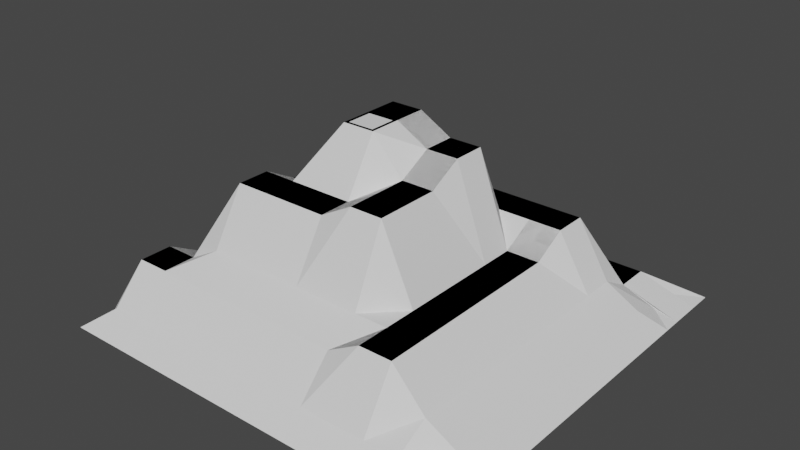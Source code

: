 # Source: Test_Map.blend  (saved by Blender 2.93.21; exported with 4.5.12 LTS)
import bpy
from mathutils import Matrix  # noqa: F401  (used for matrix-valued properties, if any)

bpy.ops.wm.read_factory_settings(use_empty=True)
scene = bpy.context.scene
scene.name = 'Scene'

# ---- collections
col_collection = bpy.data.collections.new('Collection'); scene.collection.children.link(col_collection)

# ---- world
world_world = bpy.data.worlds.new('World'); scene.world = world_world
world_world.use_nodes = True; world_world.node_tree.nodes.clear()
_N = world_world.node_tree.nodes; _L = world_world.node_tree.links
n0 = _N.new('ShaderNodeOutputWorld'); n0.name = 'World Output'; n0.location = (300, 300)
n1 = _N.new('ShaderNodeBackground'); n1.name = 'Background'; n1.location = (10, 300)
n1.inputs[0].default_value = (0.05088, 0.05088, 0.05088, 1.0)
_L.new(n1.outputs[0], n0.inputs[0])
n0.is_active_output = True
world_world.color = (0.05088, 0.05088, 0.05088)
world_world.use_sun_shadow = False
world_world.sun_shadow_jitter_overblur = 0.0

# ---- meshes
me_plane = bpy.data.meshes.new('Plane')
me_plane.from_pydata([(-1.0, 1.0, 0.2), (1.134, 1.0, 0.0), (-1.0, 0.8182, 0.2), (-1.0, 0.6364, 0.2), (-1.0, 0.4545, 0.2), (-1.0, 0.2727, 0.2), (-1.0, 0.09091, 0.2), (-1.0, -0.09091, 0.2), (-1.0, -0.2727, 0.2), (-1.0, -0.4545, 0.2), (-1.0, -0.6364, 0.3), (-1.0, -0.8182, 0.3), (1.134, 0.8182, 0.0), (0.8182, 1.0, 0.1), (0.6364, 1.0, 0.1), (0.4545, 1.0, 0.1), (0.2727, 1.0, 0.1), (0.09091, 1.0, 0.1), (-0.09091, 1.0, 0.1), (-0.2727, 1.0, 0.1), (-0.4545, 1.0, 0.1), (-0.6364, 1.0, 0.1), (-0.8182, 1.0, 0.2), (-0.8182, -0.8182, 0.3), (-0.8182, -0.6364, 0.3), (-0.8182, -0.4545, 0.2), (-0.8182, -0.2727, 0.2), (-0.8182, -0.09091, 0.2), (-0.8182, 0.09091, 0.2), (-0.8182, 0.2727, 0.2), (-0.8182, 0.4545, 0.2), (-0.8182, 0.6364, 0.2), (-0.8182, 0.8182, 0.2), (-0.6364, -0.8182, 0.3), (-0.6364, -0.6364, 0.3), (-0.6364, -0.4545, 0.7), (-0.6364, -0.2727, 0.7), (-0.6364, -0.09091, 0.6), (-0.6364, 0.09091, 0.6), (-0.6364, 0.2727, 0.6), (-0.6364, 0.4545, 0.6), (-0.6364, 0.6364, 0.6), (-0.6364, 0.8182, 0.1), (-0.4545, -0.8182, 0.3), (-0.4545, -0.6364, 0.3), (-0.4545, -0.4545, 0.7), (-0.4545, -0.2727, 0.7), (-0.4545, -0.09091, 0.6), (-0.4545, 0.09091, 0.6), (-0.4545, 0.2727, 0.6), (-0.4545, 0.4545, 0.6), (-0.4545, 0.6364, 0.6), (-0.4545, 0.8182, 0.1), (-0.2727, -0.8182, 0.3), (-0.2727, -0.6364, 0.3), (-0.2727, -0.4545, 0.7), (-0.2727, -0.2727, 0.7), (-0.2727, -0.09091, 1.0), (-0.2727, 0.09091, 1.0), (-0.2727, 0.2727, 1.0), (-0.2727, 0.4545, 0.5), (-0.2727, 0.6364, 0.5), (-0.2727, 0.8182, 0.1), (-0.09091, -0.8182, 0.3), (-0.09091, -0.6364, 0.3), (-0.09091, -0.4545, 0.7), (-0.09091, -0.2727, 0.7), (-0.09091, -0.09091, 1.0), (-0.09091, 0.09091, 1.0), (-0.09091, 0.2727, 1.0), (-0.09091, 0.4545, 0.5), (-0.09091, 0.6364, 0.5), (-0.09091, 0.8182, 0.1), (0.09091, -0.8182, 0.3), (0.09091, -0.6364, 0.3), (0.09091, -0.4545, 0.8), (0.09091, -0.2727, 0.8), (0.09091, -0.09091, 0.8), (0.09091, 0.09091, 0.9), (0.09091, 0.2727, 0.9), (0.09091, 0.4545, 0.5), (0.09091, 0.6364, 0.5), (0.09091, 0.8182, 0.1), (0.2727, -0.8182, 0.3), (0.2727, -0.6364, 0.3), (0.2727, -0.4545, 0.8), (0.2727, -0.2727, 0.8), (0.2727, -0.09091, 0.8), (0.2727, 0.09091, 0.9), (0.2727, 0.2727, 0.9), (0.2727, 0.4545, 0.5), (0.2727, 0.6364, 0.5), (0.2727, 0.8182, 0.1), (0.4545, -0.8182, 0.4), (0.4545, -0.6364, 0.4), (0.4545, -0.4545, 0.4), (0.4545, -0.2727, 0.4), (0.4545, -0.09091, 0.4), (0.4545, 0.09091, 0.4), (0.4545, 0.2727, 0.4), (0.4545, 0.4545, 0.5), (0.4545, 0.6364, 0.5), (0.4545, 0.8182, 0.1), (0.6364, -0.8182, 0.4), (0.6364, -0.6364, 0.4), (0.6364, -0.4545, 0.4), (0.6364, -0.2727, 0.4), (0.6364, -0.09091, 0.4), (0.6364, 0.09091, 0.4), (0.6364, 0.2727, 0.4), (0.6364, 0.4545, 0.5), (0.6364, 0.6364, 0.5), (0.6364, 0.8182, 0.1), (0.8182, 0.8182, 0.1)], [], [(113, 12, 1, 13), (2, 32, 22, 0), (32, 42, 21, 22), (42, 52, 20, 21), (52, 62, 19, 20), (62, 72, 18, 19), (72, 82, 17, 18), (82, 92, 16, 17), (92, 102, 15, 16), (102, 112, 14, 15), (112, 113, 13, 14), (11, 23, 24, 10), (10, 24, 25, 9), (9, 25, 26, 8), (8, 26, 27, 7), (7, 27, 28, 6), (6, 28, 29, 5), (5, 29, 30, 4), (4, 30, 31, 3), (3, 31, 32, 2), (23, 33, 34, 24), (33, 43, 44, 34), (35, 45, 46, 36), (36, 46, 47, 37), (37, 47, 48, 38), (38, 48, 49, 39), (39, 49, 50, 40), (40, 50, 51, 41), (43, 53, 54, 44), (45, 55, 56, 46), (50, 60, 61, 51), (53, 63, 64, 54), (55, 65, 66, 56), (57, 67, 68, 58), (58, 68, 69, 59), (60, 70, 71, 61), (63, 73, 74, 64), (65, 75, 76, 66), (68, 78, 79, 69), (70, 80, 81, 71), (73, 83, 84, 74), (75, 85, 86, 76), (76, 86, 87, 77), (77, 87, 88, 78), (78, 88, 89, 79), (80, 90, 91, 81), (83, 93, 94, 84), (90, 100, 101, 91), (93, 103, 104, 94), (94, 104, 105, 95), (95, 105, 106, 96), (96, 106, 107, 97), (97, 107, 108, 98), (98, 108, 109, 99), (99, 109, 110, 100), (100, 110, 111, 101)])
_uv = me_plane.uv_layers.new(name='UVMap')
_uv.uv.foreach_set('vector', [0.124, 0.001001, 0.001001, 0.001001, 0.001001, 0.124, 0.124, 0.124, 0.124, 0.126, 0.001001, 0.126, 0.001001, 0.249, 0.124, 0.249, 0.249, 0.001001, 0.126, 0.001001, 0.126, 0.124, 0.249, 0.124, 0.249, 0.126, 0.126, 0.126, 0.126, 0.249, 0.249, 0.249, 0.124, 0.251, 0.001001, 0.251, 0.001001, 0.374, 0.124, 0.374, 0.374, 0.001001, 0.251, 0.001001, 0.251, 0.124, 0.374, 0.124, 0.374, 0.126, 0.251, 0.126, 0.251, 0.249, 0.374, 0.249, 0.249, 0.251, 0.126, 0.251, 0.126, 0.374, 0.249, 0.374, 0.374, 0.251, 0.251, 0.251, 0.251, 0.374, 0.374, 0.374, 0.124, 0.376, 0.001001, 0.376, 0.001001, 0.499, 0.124, 0.499, 0.499, 0.001001, 0.376, 0.001001, 0.376, 0.124, 0.499, 0.124, 0.249, 0.376, 0.126, 0.376, 0.126, 0.499, 0.249, 0.499, 0.499, 0.126, 0.376, 0.126, 0.376, 0.249, 0.499, 0.249, 0.374, 0.376, 0.251, 0.376, 0.251, 0.499, 0.374, 0.499, 0.499, 0.251, 0.376, 0.251, 0.376, 0.374, 0.499, 0.374, 0.499, 0.376, 0.376, 0.376, 0.376, 0.499, 0.499, 0.499, 0.124, 0.501, 0.001001, 0.501, 0.001001, 0.624, 0.124, 0.624, 0.624, 0.001001, 0.501, 0.001001, 0.501, 0.124, 0.624, 0.124, 0.624, 0.126, 0.501, 0.126, 0.501, 0.249, 0.624, 0.249, 0.249, 0.501, 0.126, 0.501, 0.126, 0.624, 0.249, 0.624, 0.374, 0.501, 0.251, 0.501, 0.251, 0.624, 0.374, 0.624, 0.624, 0.251, 0.501, 0.251, 0.501, 0.374, 0.624, 0.374, 0.624, 0.376, 0.501, 0.376, 0.501, 0.499, 0.624, 0.499, 0.499, 0.501, 0.376, 0.501, 0.376, 0.624, 0.499, 0.624, 0.624, 0.501, 0.501, 0.501, 0.501, 0.624, 0.624, 0.624, 0.749, 0.001001, 0.626, 0.001001, 0.626, 0.124, 0.749, 0.124, 0.124, 0.626, 0.001001, 0.626, 0.001001, 0.749, 0.124, 0.749, 0.749, 0.126, 0.626, 0.126, 0.626, 0.249, 0.749, 0.249, 0.249, 0.626, 0.126, 0.626, 0.126, 0.749, 0.249, 0.749, 0.374, 0.626, 0.251, 0.626, 0.251, 0.749, 0.374, 0.749, 0.749, 0.251, 0.626, 0.251, 0.626, 0.374, 0.749, 0.374, 0.499, 0.626, 0.376, 0.626, 0.376, 0.749, 0.499, 0.749, 0.749, 0.376, 0.626, 0.376, 0.626, 0.499, 0.749, 0.499, 0.624, 0.626, 0.501, 0.626, 0.501, 0.749, 0.624, 0.749, 0.749, 0.501, 0.626, 0.501, 0.626, 0.624, 0.749, 0.624, 0.749, 0.626, 0.626, 0.626, 0.626, 0.749, 0.749, 0.749, 0.874, 0.001001, 0.751, 0.001001, 0.751, 0.124, 0.874, 0.124, 0.124, 0.751, 0.001001, 0.751, 0.001001, 0.874, 0.124, 0.874, 0.874, 0.126, 0.751, 0.126, 0.751, 0.249, 0.874, 0.249, 0.249, 0.751, 0.126, 0.751, 0.126, 0.874, 0.249, 0.874, 0.374, 0.751, 0.251, 0.751, 0.251, 0.874, 0.374, 0.874, 0.874, 0.251, 0.751, 0.251, 0.751, 0.374, 0.874, 0.374, 0.874, 0.376, 0.751, 0.376, 0.751, 0.499, 0.874, 0.499, 0.499, 0.751, 0.376, 0.751, 0.376, 0.874, 0.499, 0.874, 0.874, 0.501, 0.751, 0.501, 0.751, 0.624, 0.874, 0.624, 0.624, 0.751, 0.501, 0.751, 0.501, 0.874, 0.624, 0.874, 0.874, 0.626, 0.751, 0.626, 0.751, 0.749, 0.874, 0.749, 0.749, 0.751, 0.626, 0.751, 0.626, 0.874, 0.749, 0.874, 0.874, 0.751, 0.751, 0.751, 0.751, 0.874, 0.874, 0.874, 0.999, 0.001001, 0.876, 0.001001, 0.876, 0.124, 0.999, 0.124, 0.124, 0.876, 0.001001, 0.876, 0.001001, 0.999, 0.124, 0.999, 0.999, 0.126, 0.876, 0.126, 0.876, 0.249, 0.999, 0.249, 0.249, 0.876, 0.126, 0.876, 0.126, 0.999, 0.249, 0.999, 0.999, 0.251, 0.876, 0.251, 0.876, 0.374, 0.999, 0.374, 0.374, 0.876, 0.251, 0.876, 0.251, 0.999, 0.374, 0.999, 0.499, 0.876, 0.376, 0.876, 0.376, 0.999, 0.499, 0.999])
me_plane.use_remesh_fix_poles = True
me_plane.use_remesh_preserve_attributes = False
me_plane.update()
me_plane_001 = bpy.data.meshes.new('Plane.001')
me_plane_001.from_pydata([(1.0, 1.0, 0.03034), (1.0, 0.8182, 0.03034), (0.8182, 1.0, 0.1), (0.6364, 1.0, 0.1), (0.8182, 0.8182, 0.1), (0.8182, 0.6364, 0.2), (0.6364, 0.8182, 0.1), (0.6364, 0.6364, 0.5), (0.4545, 0.8182, 0.1), (0.4545, 1.0, 0.1), (0.4545, 0.6364, 0.5), (0.2727, 0.8182, 0.1), (0.2727, 1.0, 0.1), (0.2727, 0.6364, 0.5), (0.09091, 0.8182, 0.1), (0.09091, 1.0, 0.1), (0.09091, 0.6364, 0.5), (-0.09091, 0.8182, 0.1), (-0.09091, 1.0, 0.1), (-0.09091, 0.6364, 0.5), (-0.2727, 0.8182, 0.1), (-0.2727, 1.0, 0.1), (-0.2727, 0.6364, 0.5), (-0.4545, 0.8182, 0.1), (-0.4545, 1.0, 0.1), (-0.4545, 0.6364, 0.6), (-0.6364, 0.8182, 0.1), (-0.6364, 1.0, 0.1), (-0.6364, 0.6364, 0.6), (-0.8182, 0.8182, 0.2), (-0.8182, 1.0, 0.2), (-0.8182, 0.6364, 0.2), (-1.0, 0.8182, 0.2), (-1.0, 1.0, 0.2), (-1.0, 0.6364, 0.2), (-1.0, 0.4545, 0.2), (-1.0, 0.2727, 0.2), (-0.8182, 0.4545, 0.2), (-0.8182, 0.2727, 0.2), (-0.6364, 0.4545, 0.6), (-0.6364, 0.2727, 0.6), (-0.4545, 0.4545, 0.6), (-0.4545, 0.2727, 0.6), (-0.2727, 0.4545, 0.5), (-0.2727, 0.2727, 1.0), (-0.09091, 0.4545, 0.5), (-0.09091, 0.2727, 1.0), (0.09091, 0.4545, 0.5), (0.09091, 0.2727, 0.9), (0.2727, 0.4545, 0.5), (0.2727, 0.2727, 0.9), (0.4545, 0.4545, 0.5), (0.4545, 0.2727, 0.4), (0.6364, 0.4545, 0.5), (0.6364, 0.2727, 0.4), (0.8182, 0.4545, 0.2), (0.8182, 0.2727, 0.2), (1.0, 0.4545, 0.1), (1.0, 0.2727, 0.1), (1.0, 0.6364, 0.1), (1.0, 0.09091, 0.1), (1.0, -0.09091, 0.1), (0.8182, 0.09091, 0.2), (0.8182, -0.09091, 0.2), (0.6364, 0.09091, 0.4), (0.6364, -0.09091, 0.4), (0.4545, 0.09091, 0.4), (0.4545, -0.09091, 0.4), (0.2727, 0.09091, 0.9), (0.2727, -0.09091, 0.8), (0.09091, 0.09091, 0.9), (0.09091, -0.09091, 0.8), (-0.1081, 0.07376, 1.0), (-0.1081, -0.07376, 1.0), (-0.2556, 0.07376, 1.0), (-0.2556, -0.07376, 1.0), (-0.4545, 0.09091, 0.6), (-0.4545, -0.09091, 0.6), (-0.6364, 0.09091, 0.6), (-0.6364, -0.09091, 0.6), (-0.8182, 0.09091, 0.2), (-0.8182, -0.09091, 0.2), (-1.0, 0.09091, 0.2), (-1.0, -0.09091, 0.2), (-1.0, -0.2727, 0.2), (-1.0, -0.4545, 0.2), (-0.8182, -0.2727, 0.2), (-0.8182, -0.4545, 0.2), (-0.6364, -0.2727, 0.7), (-0.6364, -0.4545, 0.7), (-0.4545, -0.2727, 0.7), (-0.4545, -0.4545, 0.7), (-0.2727, -0.2727, 0.7), (-0.2727, -0.4545, 0.7), (-0.09091, -0.2727, 0.7), (-0.09091, -0.4545, 0.7), (0.09091, -0.2727, 0.8), (0.09091, -0.4545, 0.8), (0.2727, -0.2727, 0.8), (0.2727, -0.4545, 0.8), (0.4545, -0.2727, 0.4), (0.4545, -0.4545, 0.4), (0.6364, -0.2727, 0.4), (0.6364, -0.4545, 0.4), (0.8182, -0.2727, 0.2), (0.8182, -0.4545, 0.2), (1.0, -0.2727, 0.1), (1.0, -0.4545, 0.1), (1.0, -0.6364, 0.1), (1.0, -0.8182, 0.1), (0.8182, -0.6364, 0.2), (0.8182, -0.8182, 0.2), (0.6364, -0.6364, 0.4), (0.6364, -0.8182, 0.4), (0.4545, -0.6364, 0.4), (0.4545, -0.8182, 0.4), (0.2727, -0.6364, 0.4), (0.2727, -0.8182, 0.3), (0.09091, -0.6364, 0.4), (0.09091, -0.8182, 0.3), (-0.09091, -0.6364, 0.4), (-0.09091, -0.8182, 0.3), (-0.2727, -0.6364, 0.4), (-0.2727, -0.8182, 0.3), (-0.4545, -0.6364, 0.4), (-0.4545, -0.8182, 0.3), (-0.6364, -0.6364, 0.4), (-0.6364, -0.8182, 0.3), (-0.8182, -0.6364, 0.3), (-0.8182, -0.8182, 0.3), (-1.0, -0.6364, 0.3), (-1.0, -0.8182, 0.3), (-1.0, -1.0, 0.1), (-0.8182, -1.0, 0.1), (-0.6364, -1.0, 0.1), (-0.4545, -1.0, 0.1), (-0.2727, -1.0, 0.1), (-0.09091, -1.0, 0.1), (0.09091, -1.0, 0.1), (0.2727, -1.0, 0.1), (0.4545, -1.0, 0.1), (0.6364, -1.0, 0.1), (0.8182, -1.0, 0.1), (1.0, -1.0, 0.1), (1.134, 1.134, 0.0), (1.134, 0.9276, 0.0), (0.9276, 1.134, 0.0), (0.7215, 1.134, 0.0), (0.5153, 1.134, 0.0), (0.3092, 1.134, 0.0), (0.1031, 1.134, 0.0), (-0.1031, 1.134, 0.0), (-0.3092, 1.134, 0.0), (-0.5153, 1.134, 0.0), (-0.7215, 1.134, 0.0), (-0.9276, 1.134, 0.0), (-1.134, 0.9276, 0.0), (-1.134, 1.134, 0.0), (-1.134, 0.7215, 0.0), (-1.134, 0.5153, 0.0), (-1.134, 0.3092, 0.0), (1.134, 0.5153, 0.0), (1.134, 0.3092, 0.0), (1.134, 0.7215, 0.0), (1.134, 0.1031, 0.0), (1.134, -0.1031, 0.0), (-1.134, 0.1031, 0.0), (-1.134, -0.1031, 0.0), (-1.134, -0.3092, 0.0), (-1.134, -0.5153, 0.0), (1.134, -0.3092, 0.0), (1.134, -0.5153, 0.0), (1.134, -0.7215, 0.0), (1.134, -0.9276, 0.0), (-1.134, -0.7215, 0.0), (-1.134, -0.9276, 0.0), (-1.134, -1.134, 0.0), (-0.9276, -1.134, 0.0), (-0.7215, -1.134, 0.0), (-0.5153, -1.134, 0.0), (-0.3092, -1.134, 0.0), (-0.1031, -1.134, 0.0), (0.1031, -1.134, 0.0), (0.3092, -1.134, 0.0), (0.5153, -1.134, 0.0), (0.7215, -1.134, 0.0), (0.9276, -1.134, 0.0), (1.134, -1.134, 0.0), (-0.09091, -0.09091, 1.0), (-0.09091, 0.09091, 1.0), (-0.2727, 0.09091, 1.0), (-0.2727, -0.09091, 1.0), (-0.1081, -0.07376, 0.3652), (-0.1081, 0.07376, 0.3652), (-0.2556, 0.07376, 0.3652), (-0.2556, -0.07376, 0.3652)], [], [(4, 1, 0, 2), (6, 4, 2, 3), (7, 5, 4, 6), (5, 59, 1, 4), (8, 6, 3, 9), (10, 7, 6, 8), (11, 8, 9, 12), (13, 10, 8, 11), (14, 11, 12, 15), (16, 13, 11, 14), (17, 14, 15, 18), (19, 16, 14, 17), (20, 17, 18, 21), (22, 19, 17, 20), (23, 20, 21, 24), (25, 22, 20, 23), (26, 23, 24, 27), (28, 25, 23, 26), (29, 26, 27, 30), (31, 28, 26, 29), (32, 29, 30, 33), (34, 31, 29, 32), (35, 37, 31, 34), (36, 38, 37, 35), (38, 40, 39, 37), (37, 39, 28, 31), (40, 42, 41, 39), (39, 41, 25, 28), (42, 44, 43, 41), (41, 43, 22, 25), (44, 46, 45, 43), (43, 45, 19, 22), (46, 48, 47, 45), (45, 47, 16, 19), (48, 50, 49, 47), (47, 49, 13, 16), (50, 52, 51, 49), (49, 51, 10, 13), (52, 54, 53, 51), (51, 53, 7, 10), (54, 56, 55, 53), (53, 55, 5, 7), (56, 58, 57, 55), (55, 57, 59, 5), (62, 60, 58, 56), (63, 61, 60, 62), (65, 63, 62, 64), (64, 62, 56, 54), (67, 65, 64, 66), (66, 64, 54, 52), (69, 67, 66, 68), (68, 66, 52, 50), (71, 69, 68, 70), (70, 68, 50, 48), (188, 71, 70, 189), (189, 70, 48, 46), (73, 72, 193, 192), (190, 189, 46, 44), (77, 191, 190, 76), (76, 190, 44, 42), (79, 77, 76, 78), (78, 76, 42, 40), (81, 79, 78, 80), (80, 78, 40, 38), (83, 81, 80, 82), (82, 80, 38, 36), (84, 86, 81, 83), (85, 87, 86, 84), (87, 89, 88, 86), (86, 88, 79, 81), (89, 91, 90, 88), (88, 90, 77, 79), (91, 93, 92, 90), (90, 92, 191, 77), (93, 95, 94, 92), (92, 94, 188, 191), (95, 97, 96, 94), (94, 96, 71, 188), (97, 99, 98, 96), (96, 98, 69, 71), (99, 101, 100, 98), (98, 100, 67, 69), (101, 103, 102, 100), (100, 102, 65, 67), (103, 105, 104, 102), (102, 104, 63, 65), (105, 107, 106, 104), (104, 106, 61, 63), (110, 108, 107, 105), (111, 109, 108, 110), (113, 111, 110, 112), (112, 110, 105, 103), (115, 113, 112, 114), (114, 112, 103, 101), (117, 115, 114, 116), (116, 114, 101, 99), (119, 117, 116, 118), (118, 116, 99, 97), (121, 119, 118, 120), (120, 118, 97, 95), (123, 121, 120, 122), (122, 120, 95, 93), (125, 123, 122, 124), (124, 122, 93, 91), (127, 125, 124, 126), (126, 124, 91, 89), (129, 127, 126, 128), (128, 126, 89, 87), (131, 129, 128, 130), (130, 128, 87, 85), (132, 133, 129, 131), (133, 134, 127, 129), (134, 135, 125, 127), (135, 136, 123, 125), (136, 137, 121, 123), (137, 138, 119, 121), (138, 139, 117, 119), (139, 140, 115, 117), (140, 141, 113, 115), (141, 142, 111, 113), (142, 143, 109, 111), (82, 36, 160, 166), (2, 0, 144, 146), (18, 15, 150, 151), (136, 135, 179, 180), (83, 82, 166, 167), (143, 142, 186, 187), (3, 2, 146, 147), (84, 83, 167, 168), (57, 58, 162, 161), (15, 12, 149, 150), (137, 136, 180, 181), (109, 143, 187, 173), (59, 57, 161, 163), (33, 30, 155, 157), (85, 84, 168, 169), (1, 59, 163, 145), (12, 9, 148, 149), (138, 137, 181, 182), (130, 85, 169, 174), (30, 27, 154, 155), (131, 130, 174, 175), (58, 60, 164, 162), (32, 33, 157, 156), (9, 3, 147, 148), (139, 138, 182, 183), (132, 131, 175, 176), (34, 32, 156, 158), (27, 24, 153, 154), (60, 61, 165, 164), (35, 34, 158, 159), (140, 139, 183, 184), (133, 132, 176, 177), (106, 107, 171, 170), (24, 21, 152, 153), (134, 133, 177, 178), (61, 106, 170, 165), (36, 35, 159, 160), (141, 140, 184, 185), (107, 108, 172, 171), (21, 18, 151, 152), (135, 134, 178, 179), (142, 141, 185, 186), (0, 1, 145, 144), (108, 109, 173, 172), (72, 73, 188, 189), (74, 72, 189, 190), (75, 74, 190, 191), (73, 75, 191, 188), (195, 192, 193, 194), (75, 73, 192, 195), (72, 74, 194, 193), (74, 75, 195, 194)])
_uv = me_plane_001.uv_layers.new(name='UVMap')
_uv.uv.foreach_set('vector', [0.9091, 0.9091, 1.0, 0.9091, 1.0, 1.0, 0.9091, 1.0, 0.8182, 0.9091, 0.9091, 0.9091, 0.9091, 1.0, 0.8182, 1.0, 0.8182, 0.8182, 0.9091, 0.8182, 0.9091, 0.9091, 0.8182, 0.9091, 0.9091, 0.8182, 1.0, 0.8182, 1.0, 0.9091, 0.9091, 0.9091, 0.7273, 0.9091, 0.8182, 0.9091, 0.8182, 1.0, 0.7273, 1.0, 0.7273, 0.8182, 0.8182, 0.8182, 0.8182, 0.9091, 0.7273, 0.9091, 0.6364, 0.9091, 0.7273, 0.9091, 0.7273, 1.0, 0.6364, 1.0, 0.6364, 0.8182, 0.7273, 0.8182, 0.7273, 0.9091, 0.6364, 0.9091, 0.5455, 0.9091, 0.6364, 0.9091, 0.6364, 1.0, 0.5455, 1.0, 0.5455, 0.8182, 0.6364, 0.8182, 0.6364, 0.9091, 0.5455, 0.9091, 0.4545, 0.9091, 0.5455, 0.9091, 0.5455, 1.0, 0.4545, 1.0, 0.4545, 0.8182, 0.5455, 0.8182, 0.5455, 0.9091, 0.4545, 0.9091, 0.3636, 0.9091, 0.4545, 0.9091, 0.4545, 1.0, 0.3636, 1.0, 0.3636, 0.8182, 0.4545, 0.8182, 0.4545, 0.9091, 0.3636, 0.9091, 0.2727, 0.9091, 0.3636, 0.9091, 0.3636, 1.0, 0.2727, 1.0, 0.2727, 0.8182, 0.3636, 0.8182, 0.3636, 0.9091, 0.2727, 0.9091, 0.1818, 0.9091, 0.2727, 0.9091, 0.2727, 1.0, 0.1818, 1.0, 0.1818, 0.8182, 0.2727, 0.8182, 0.2727, 0.9091, 0.1818, 0.9091, 0.09091, 0.9091, 0.1818, 0.9091, 0.1818, 1.0, 0.09091, 1.0, 0.09091, 0.8182, 0.1818, 0.8182, 0.1818, 0.9091, 0.09091, 0.9091, 0.0, 0.9091, 0.09091, 0.9091, 0.09091, 1.0, 0.0, 1.0, 0.0, 0.8182, 0.09091, 0.8182, 0.09091, 0.9091, 0.0, 0.9091, 0.0, 0.7273, 0.09091, 0.7273, 0.09091, 0.8182, 0.0, 0.8182, 0.0, 0.6364, 0.09091, 0.6364, 0.09091, 0.7273, 0.0, 0.7273, 0.09091, 0.6364, 0.1818, 0.6364, 0.1818, 0.7273, 0.09091, 0.7273, 0.09091, 0.7273, 0.1818, 0.7273, 0.1818, 0.8182, 0.09091, 0.8182, 0.1818, 0.6364, 0.2727, 0.6364, 0.2727, 0.7273, 0.1818, 0.7273, 0.1818, 0.7273, 0.2727, 0.7273, 0.2727, 0.8182, 0.1818, 0.8182, 0.2727, 0.6364, 0.3636, 0.6364, 0.3636, 0.7273, 0.2727, 0.7273, 0.2727, 0.7273, 0.3636, 0.7273, 0.3636, 0.8182, 0.2727, 0.8182, 0.3636, 0.6364, 0.4545, 0.6364, 0.4545, 0.7273, 0.3636, 0.7273, 0.3636, 0.7273, 0.4545, 0.7273, 0.4545, 0.8182, 0.3636, 0.8182, 0.4545, 0.6364, 0.5455, 0.6364, 0.5455, 0.7273, 0.4545, 0.7273, 0.4545, 0.7273, 0.5455, 0.7273, 0.5455, 0.8182, 0.4545, 0.8182, 0.5455, 0.6364, 0.6364, 0.6364, 0.6364, 0.7273, 0.5455, 0.7273, 0.5455, 0.7273, 0.6364, 0.7273, 0.6364, 0.8182, 0.5455, 0.8182, 0.6364, 0.6364, 0.7273, 0.6364, 0.7273, 0.7273, 0.6364, 0.7273, 0.6364, 0.7273, 0.7273, 0.7273, 0.7273, 0.8182, 0.6364, 0.8182, 0.7273, 0.6364, 0.8182, 0.6364, 0.8182, 0.7273, 0.7273, 0.7273, 0.7273, 0.7273, 0.8182, 0.7273, 0.8182, 0.8182, 0.7273, 0.8182, 0.8182, 0.6364, 0.9091, 0.6364, 0.9091, 0.7273, 0.8182, 0.7273, 0.8182, 0.7273, 0.9091, 0.7273, 0.9091, 0.8182, 0.8182, 0.8182, 0.9091, 0.6364, 1.0, 0.6364, 1.0, 0.7273, 0.9091, 0.7273, 0.9091, 0.7273, 1.0, 0.7273, 1.0, 0.8182, 0.9091, 0.8182, 0.9091, 0.5455, 1.0, 0.5455, 1.0, 0.6364, 0.9091, 0.6364, 0.9091, 0.4545, 1.0, 0.4545, 1.0, 0.5455, 0.9091, 0.5455, 0.8182, 0.4545, 0.9091, 0.4545, 0.9091, 0.5455, 0.8182, 0.5455, 0.8182, 0.5455, 0.9091, 0.5455, 0.9091, 0.6364, 0.8182, 0.6364, 0.7273, 0.4545, 0.8182, 0.4545, 0.8182, 0.5455, 0.7273, 0.5455, 0.7273, 0.5455, 0.8182, 0.5455, 0.8182, 0.6364, 0.7273, 0.6364, 0.6364, 0.4545, 0.7273, 0.4545, 0.7273, 0.5455, 0.6364, 0.5455, 0.6364, 0.5455, 0.7273, 0.5455, 0.7273, 0.6364, 0.6364, 0.6364, 0.5455, 0.4545, 0.6364, 0.4545, 0.6364, 0.5455, 0.5455, 0.5455, 0.5455, 0.5455, 0.6364, 0.5455, 0.6364, 0.6364, 0.5455, 0.6364, 0.4545, 0.4545, 0.5455, 0.4545, 0.5455, 0.5455, 0.4545, 0.5455, 0.4545, 0.5455, 0.5455, 0.5455, 0.5455, 0.6364, 0.4545, 0.6364, 0.446, 0.4631, 0.446, 0.5369, 0.446, 0.5369, 0.446, 0.4631, 0.3636, 0.5455, 0.4545, 0.5455, 0.4545, 0.6364, 0.3636, 0.6364, 0.2727, 0.4545, 0.3636, 0.4545, 0.3636, 0.5455, 0.2727, 0.5455, 0.2727, 0.5455, 0.3636, 0.5455, 0.3636, 0.6364, 0.2727, 0.6364, 0.1818, 0.4545, 0.2727, 0.4545, 0.2727, 0.5455, 0.1818, 0.5455, 0.1818, 0.5455, 0.2727, 0.5455, 0.2727, 0.6364, 0.1818, 0.6364, 0.09091, 0.4545, 0.1818, 0.4545, 0.1818, 0.5455, 0.09091, 0.5455, 0.09091, 0.5455, 0.1818, 0.5455, 0.1818, 0.6364, 0.09091, 0.6364, 0.0, 0.4545, 0.09091, 0.4545, 0.09091, 0.5455, 0.0, 0.5455, 0.0, 0.5455, 0.09091, 0.5455, 0.09091, 0.6364, 0.0, 0.6364, 0.0, 0.3636, 0.09091, 0.3636, 0.09091, 0.4545, 0.0, 0.4545, 0.0, 0.2727, 0.09091, 0.2727, 0.09091, 0.3636, 0.0, 0.3636, 0.09091, 0.2727, 0.1818, 0.2727, 0.1818, 0.3636, 0.09091, 0.3636, 0.09091, 0.3636, 0.1818, 0.3636, 0.1818, 0.4545, 0.09091, 0.4545, 0.1818, 0.2727, 0.2727, 0.2727, 0.2727, 0.3636, 0.1818, 0.3636, 0.1818, 0.3636, 0.2727, 0.3636, 0.2727, 0.4545, 0.1818, 0.4545, 0.2727, 0.2727, 0.3636, 0.2727, 0.3636, 0.3636, 0.2727, 0.3636, 0.2727, 0.3636, 0.3636, 0.3636, 0.3636, 0.4545, 0.2727, 0.4545, 0.3636, 0.2727, 0.4545, 0.2727, 0.4545, 0.3636, 0.3636, 0.3636, 0.3636, 0.3636, 0.4545, 0.3636, 0.4545, 0.4545, 0.3636, 0.4545, 0.4545, 0.2727, 0.5455, 0.2727, 0.5455, 0.3636, 0.4545, 0.3636, 0.4545, 0.3636, 0.5455, 0.3636, 0.5455, 0.4545, 0.4545, 0.4545, 0.5455, 0.2727, 0.6364, 0.2727, 0.6364, 0.3636, 0.5455, 0.3636, 0.5455, 0.3636, 0.6364, 0.3636, 0.6364, 0.4545, 0.5455, 0.4545, 0.6364, 0.2727, 0.7273, 0.2727, 0.7273, 0.3636, 0.6364, 0.3636, 0.6364, 0.3636, 0.7273, 0.3636, 0.7273, 0.4545, 0.6364, 0.4545, 0.7273, 0.2727, 0.8182, 0.2727, 0.8182, 0.3636, 0.7273, 0.3636, 0.7273, 0.3636, 0.8182, 0.3636, 0.8182, 0.4545, 0.7273, 0.4545, 0.8182, 0.2727, 0.9091, 0.2727, 0.9091, 0.3636, 0.8182, 0.3636, 0.8182, 0.3636, 0.9091, 0.3636, 0.9091, 0.4545, 0.8182, 0.4545, 0.9091, 0.2727, 1.0, 0.2727, 1.0, 0.3636, 0.9091, 0.3636, 0.9091, 0.3636, 1.0, 0.3636, 1.0, 0.4545, 0.9091, 0.4545, 0.9091, 0.1818, 1.0, 0.1818, 1.0, 0.2727, 0.9091, 0.2727, 0.9091, 0.09091, 1.0, 0.09091, 1.0, 0.1818, 0.9091, 0.1818, 0.8182, 0.09091, 0.9091, 0.09091, 0.9091, 0.1818, 0.8182, 0.1818, 0.8182, 0.1818, 0.9091, 0.1818, 0.9091, 0.2727, 0.8182, 0.2727, 0.7273, 0.09091, 0.8182, 0.09091, 0.8182, 0.1818, 0.7273, 0.1818, 0.7273, 0.1818, 0.8182, 0.1818, 0.8182, 0.2727, 0.7273, 0.2727, 0.6364, 0.09091, 0.7273, 0.09091, 0.7273, 0.1818, 0.6364, 0.1818, 0.6364, 0.1818, 0.7273, 0.1818, 0.7273, 0.2727, 0.6364, 0.2727, 0.5455, 0.09091, 0.6364, 0.09091, 0.6364, 0.1818, 0.5455, 0.1818, 0.5455, 0.1818, 0.6364, 0.1818, 0.6364, 0.2727, 0.5455, 0.2727, 0.4545, 0.09091, 0.5455, 0.09091, 0.5455, 0.1818, 0.4545, 0.1818, 0.4545, 0.1818, 0.5455, 0.1818, 0.5455, 0.2727, 0.4545, 0.2727, 0.3636, 0.09091, 0.4545, 0.09091, 0.4545, 0.1818, 0.3636, 0.1818, 0.3636, 0.1818, 0.4545, 0.1818, 0.4545, 0.2727, 0.3636, 0.2727, 0.2727, 0.09091, 0.3636, 0.09091, 0.3636, 0.1818, 0.2727, 0.1818, 0.2727, 0.1818, 0.3636, 0.1818, 0.3636, 0.2727, 0.2727, 0.2727, 0.1818, 0.09091, 0.2727, 0.09091, 0.2727, 0.1818, 0.1818, 0.1818, 0.1818, 0.1818, 0.2727, 0.1818, 0.2727, 0.2727, 0.1818, 0.2727, 0.09091, 0.09091, 0.1818, 0.09091, 0.1818, 0.1818, 0.09091, 0.1818, 0.09091, 0.1818, 0.1818, 0.1818, 0.1818, 0.2727, 0.09091, 0.2727, 0.0, 0.09091, 0.09091, 0.09091, 0.09091, 0.1818, 0.0, 0.1818, 0.0, 0.1818, 0.09091, 0.1818, 0.09091, 0.2727, 0.0, 0.2727, 0.0, 0.0, 0.09091, 0.0, 0.09091, 0.09091, 0.0, 0.09091, 0.09091, 0.0, 0.1818, 0.0, 0.1818, 0.09091, 0.09091, 0.09091, 0.1818, 0.0, 0.2727, 0.0, 0.2727, 0.09091, 0.1818, 0.09091, 0.2727, 0.0, 0.3636, 0.0, 0.3636, 0.09091, 0.2727, 0.09091, 0.3636, 0.0, 0.4545, 0.0, 0.4545, 0.09091, 0.3636, 0.09091, 0.4545, 0.0, 0.5455, 0.0, 0.5455, 0.09091, 0.4545, 0.09091, 0.5455, 0.0, 0.6364, 0.0, 0.6364, 0.09091, 0.5455, 0.09091, 0.6364, 0.0, 0.7273, 0.0, 0.7273, 0.09091, 0.6364, 0.09091, 0.7273, 0.0, 0.8182, 0.0, 0.8182, 0.09091, 0.7273, 0.09091, 0.8182, 0.0, 0.9091, 0.0, 0.9091, 0.09091, 0.8182, 0.09091, 0.9091, 0.0, 1.0, 0.0, 1.0, 0.09091, 0.9091, 0.09091, 0.0, 0.5455, 0.0, 0.6364, 0.0, 0.6364, 0.0, 0.5455, 0.9091, 1.0, 1.0, 1.0, 1.0, 1.0, 0.9091, 1.0, 0.4545, 1.0, 0.5455, 1.0, 0.5455, 1.0, 0.4545, 1.0, 0.3636, 0.0, 0.2727, 0.0, 0.2727, 0.0, 0.3636, 0.0, 0.0, 0.4545, 0.0, 0.5455, 0.0, 0.5455, 0.0, 0.4545, 1.0, 0.0, 0.9091, 0.0, 0.9091, 0.0, 1.0, 0.0, 0.8182, 1.0, 0.9091, 1.0, 0.9091, 1.0, 0.8182, 1.0, 0.0, 0.3636, 0.0, 0.4545, 0.0, 0.4545, 0.0, 0.3636, 1.0, 0.7273, 1.0, 0.6364, 1.0, 0.6364, 1.0, 0.7273, 0.5455, 1.0, 0.6364, 1.0, 0.6364, 1.0, 0.5455, 1.0, 0.4545, 0.0, 0.3636, 0.0, 0.3636, 0.0, 0.4545, 0.0, 1.0, 0.09091, 1.0, 0.0, 1.0, 0.0, 1.0, 0.09091, 1.0, 0.8182, 1.0, 0.7273, 1.0, 0.7273, 1.0, 0.8182, 0.0, 1.0, 0.09091, 1.0, 0.09091, 1.0, 0.0, 1.0, 0.0, 0.2727, 0.0, 0.3636, 0.0, 0.3636, 0.0, 0.2727, 1.0, 0.9091, 1.0, 0.8182, 1.0, 0.8182, 1.0, 0.9091, 0.6364, 1.0, 0.7273, 1.0, 0.7273, 1.0, 0.6364, 1.0, 0.5455, 0.0, 0.4545, 0.0, 0.4545, 0.0, 0.5455, 0.0, 0.0, 0.1818, 0.0, 0.2727, 0.0, 0.2727, 0.0, 0.1818, 0.09091, 1.0, 0.1818, 1.0, 0.1818, 1.0, 0.09091, 1.0, 0.0, 0.09091, 0.0, 0.1818, 0.0, 0.1818, 0.0, 0.09091, 1.0, 0.6364, 1.0, 0.5455, 1.0, 0.5455, 1.0, 0.6364, 0.0, 0.9091, 0.0, 1.0, 0.0, 1.0, 0.0, 0.9091, 0.7273, 1.0, 0.8182, 1.0, 0.8182, 1.0, 0.7273, 1.0, 0.6364, 0.0, 0.5455, 0.0, 0.5455, 0.0, 0.6364, 0.0, 0.0, 0.0, 0.0, 0.09091, 0.0, 0.09091, 0.0, 0.0, 0.0, 0.8182, 0.0, 0.9091, 0.0, 0.9091, 0.0, 0.8182, 0.1818, 1.0, 0.2727, 1.0, 0.2727, 1.0, 0.1818, 1.0, 1.0, 0.5455, 1.0, 0.4545, 1.0, 0.4545, 1.0, 0.5455, 0.0, 0.7273, 0.0, 0.8182, 0.0, 0.8182, 0.0, 0.7273, 0.7273, 0.0, 0.6364, 0.0, 0.6364, 0.0, 0.7273, 0.0, 0.09091, 0.0, 0.0, 0.0, 0.0, 0.0, 0.09091, 0.0, 1.0, 0.3636, 1.0, 0.2727, 1.0, 0.2727, 1.0, 0.3636, 0.2727, 1.0, 0.3636, 1.0, 0.3636, 1.0, 0.2727, 1.0, 0.1818, 0.0, 0.09091, 0.0, 0.09091, 0.0, 0.1818, 0.0, 1.0, 0.4545, 1.0, 0.3636, 1.0, 0.3636, 1.0, 0.4545, 0.0, 0.6364, 0.0, 0.7273, 0.0, 0.7273, 0.0, 0.6364, 0.8182, 0.0, 0.7273, 0.0, 0.7273, 0.0, 0.8182, 0.0, 1.0, 0.2727, 1.0, 0.1818, 1.0, 0.1818, 1.0, 0.2727, 0.3636, 1.0, 0.4545, 1.0, 0.4545, 1.0, 0.3636, 1.0, 0.2727, 0.0, 0.1818, 0.0, 0.1818, 0.0, 0.2727, 0.0, 0.9091, 0.0, 0.8182, 0.0, 0.8182, 0.0, 0.9091, 0.0, 1.0, 1.0, 1.0, 0.9091, 1.0, 0.9091, 1.0, 1.0, 1.0, 0.1818, 1.0, 0.09091, 1.0, 0.09091, 1.0, 0.1818, 0.446, 0.5369, 0.446, 0.4631, 0.4545, 0.4545, 0.4545, 0.5455, 0.3722, 0.5369, 0.446, 0.5369, 0.4545, 0.5455, 0.3636, 0.5455, 0.3722, 0.4631, 0.3722, 0.5369, 0.3636, 0.5455, 0.3636, 0.4545, 0.446, 0.4631, 0.3722, 0.4631, 0.3636, 0.4545, 0.4545, 0.4545, 0.3722, 0.4631, 0.446, 0.4631, 0.446, 0.5369, 0.3722, 0.5369, 0.3722, 0.4631, 0.446, 0.4631, 0.446, 0.4631, 0.3722, 0.4631, 0.446, 0.5369, 0.3722, 0.5369, 0.3722, 0.5369, 0.446, 0.5369, 0.3722, 0.5369, 0.3722, 0.4631, 0.3722, 0.4631, 0.3722, 0.5369])
me_plane_001.use_remesh_fix_poles = True
me_plane_001.use_remesh_preserve_attributes = False
me_plane_001.update()

# ---- objects
ob_ground = bpy.data.objects.new('Ground', me_plane)
ob_mountain = bpy.data.objects.new('Mountain', me_plane_001)

# ---- transforms, parenting, visibility, modifiers, constraints
ob_ground.location = (0.0, 0.0, 0.0)
ob_mountain.location = (0.0, 0.0, 0.0)

# ---- collection membership
col_collection.objects.link(ob_ground)
col_collection.objects.link(ob_mountain)

# ---- scene / render settings (as saved in the file)
scene.frame_start = 1; scene.frame_end = 250; scene.frame_set(1)
scene.render.engine = 'BLENDER_EEVEE_NEXT'
scene.cycles.use_denoising = False
scene.cycles.samples = 128
scene.cycles.sampling_pattern = 'TABULATED_SOBOL'
scene.cycles.use_adaptive_sampling = False
scene.cycles.use_light_tree = False
scene.view_settings.view_transform = 'Filmic'
bpy.context.view_layer.update()

# ---- added for rendering (the .blend has no active camera and no usable light): camera, sun
cam_auto = bpy.data.cameras.new('AutoCamera')
cam_auto.lens = 50.0
cam_auto.sensor_width = 36.0
cam_auto.clip_end = 1000.0
ob_auto_camera = bpy.data.objects.new('AutoCamera', cam_auto)
scene.collection.objects.link(ob_auto_camera)
ob_auto_camera.location = (3.10818, -3.7296, 2.9864)
ob_auto_camera.rotation_euler = (1.09748, -7.21219e-08, 0.694738)
scene.camera = ob_auto_camera
light_auto_sun = bpy.data.lights.new('AutoSun', 'SUN')
light_auto_sun.energy = 3.0
light_auto_sun.angle = 0.0523599
ob_auto_sun = bpy.data.objects.new('AutoSun', light_auto_sun)
scene.collection.objects.link(ob_auto_sun)
ob_auto_sun.rotation_euler = (0.872665, 0.174533, 0.523599)
bpy.context.view_layer.update()
